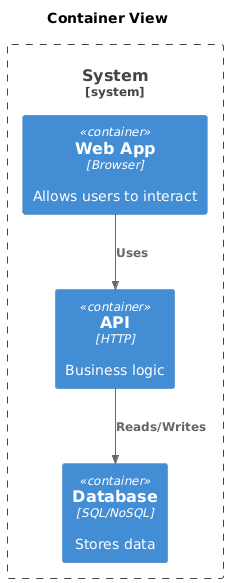

The diagram above was rendered by PlantUML. Its source (embedded in the PNG):
@startuml
'Simple Login System - c4_container diagram stub
'A basic login system for user authentication with features such as username/password validation.


!include <C4/C4_Container>

title Container View

System_Boundary(system, "System") {
  Container(web, "Web App", "Browser", "Allows users to interact")
  Container(api, "API", "HTTP", "Business logic")
  Container(db, "Database", "SQL/NoSQL", "Stores data")
}
Rel(web, api, "Uses")
Rel(api, db, "Reads/Writes")
@enduml